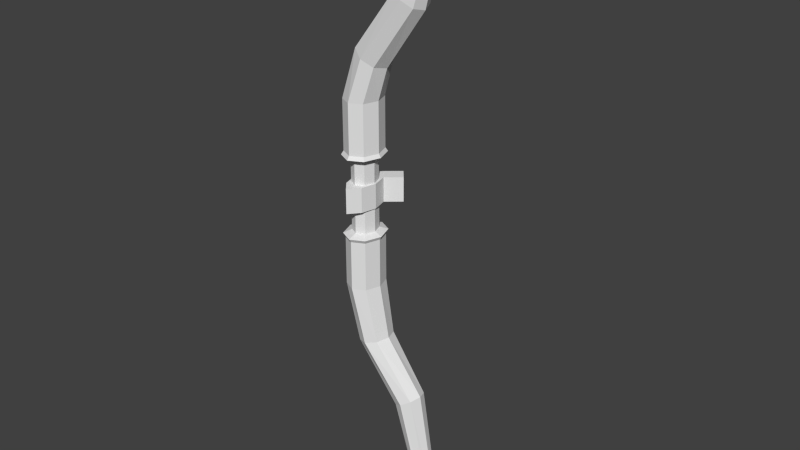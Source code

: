 # Source: bow.blend  (saved by Blender 2.76.0; exported with 4.5.12 LTS)
import bpy
from mathutils import Matrix  # noqa: F401  (used for matrix-valued properties, if any)

bpy.ops.wm.read_factory_settings(use_empty=True)
scene = bpy.context.scene
scene.name = 'Scene'

# ---- collections
col_collection_1 = bpy.data.collections.new('Collection 1'); scene.collection.children.link(col_collection_1)

# ---- world
world_world = bpy.data.worlds.new('World'); scene.world = world_world
world_world.color = (0.05088, 0.05088, 0.05088)
world_world.use_sun_shadow = False
world_world.sun_shadow_jitter_overblur = 0.0
world_world.cycles.sampling_method = 'MANUAL'
world_world.cycles.sample_map_resolution = 256

# ---- meshes
me_cylinder = bpy.data.meshes.new('Cylinder')
me_cylinder.from_pydata([(1.375, 0.1527, -5.509), (1.43, 0.1557, 4.697), (1.46, 0.108, -5.485), (1.517, 0.1101, 4.673), (1.496, -4.215e-09, -5.476), (1.553, -4.305e-09, 4.663), (1.46, -0.108, -5.485), (1.517, -0.1101, 4.673), (1.375, -0.1527, -5.509), (1.43, -0.1557, 4.697), (1.289, -0.108, -5.532), (1.343, -0.1101, 4.721), (1.254, 4.283e-09, -5.541), (1.307, 4.356e-09, 4.731), (1.289, 0.108, -5.532), (1.343, 0.1101, 4.721), (-1.677e-08, 0.3511, -1.566), (-1.677e-08, 0.3511, 1.566), (0.2039, 0.2482, 1.566), (0.2039, 0.2482, -1.566), (0.2884, -1.319e-08, 1.566), (0.2884, -1.319e-08, -1.566), (0.2039, -0.2482, 1.566), (0.2039, -0.2482, -1.566), (-5.508e-08, -0.3511, 1.566), (-5.508e-08, -0.3511, -1.566), (-0.2039, -0.2482, 1.566), (-0.2039, -0.2482, -1.566), (-0.2884, 6.338e-09, 1.566), (-0.2884, 6.338e-09, -1.566), (-0.2039, 0.2482, 1.566), (-0.2039, 0.2482, -1.566), (0.9006, 0.2908, 3.231), (1.063, 0.2127, 3.121), (1.13, 0.02397, 3.075), (1.063, -0.1647, 3.121), (0.9006, -0.2429, 3.231), (0.7382, -0.1647, 3.342), (0.671, 0.02397, 3.387), (0.7382, 0.2127, 3.342), (-1.677e-08, 0.3511, -0.7283), (-1.677e-08, 0.3511, 0.7283), (0.2039, 0.2482, 0.7283), (0.2039, 0.2482, -0.7283), (0.2884, -1.319e-08, 0.7283), (0.2884, -1.319e-08, -0.7283), (0.2039, -0.2482, 0.7283), (0.2039, -0.2482, -0.7283), (-5.508e-08, -0.3511, 0.7283), (-5.508e-08, -0.3511, -0.7283), (-0.2039, -0.2482, 0.7283), (-0.2039, -0.2482, -0.7283), (-0.2884, 6.338e-09, 0.7283), (-0.2884, 6.338e-09, -0.7283), (-0.2039, 0.2482, 0.7283), (-0.2039, 0.2482, -0.7283), (-1.352e-08, 0.3943, -0.6667), (-1.352e-08, 0.3943, 0.6667), (0.229, 0.2788, 0.6667), (0.229, 0.2788, -0.6667), (0.3239, -1.525e-08, 0.6667), (0.3239, -1.525e-08, -0.6667), (0.229, -0.2788, 0.6667), (0.229, -0.2788, -0.6667), (-5.656e-08, -0.3943, 0.6667), (-5.656e-08, -0.3943, -0.6667), (-0.229, -0.2788, 0.6667), (-0.229, -0.2788, -0.6667), (-0.3239, 6.692e-09, 0.6667), (-0.3239, 6.692e-09, -0.6667), (-0.229, 0.2788, 0.6667), (-0.229, 0.2788, -0.6667), (-2.604e-08, 0.2351, -0.2084), (-2.604e-08, 0.2351, 0.2084), (0.1366, 0.1663, 0.2084), (0.1366, 0.1663, -0.2084), (0.1932, -7.574e-09, 0.2084), (0.1932, -7.574e-09, -0.2084), (0.1366, -0.1663, 0.2084), (0.1366, -0.1663, -0.2084), (-5.17e-08, -0.2351, 0.2084), (-5.17e-08, -0.2351, -0.2084), (-0.1366, -0.1663, 0.2084), (-0.1366, -0.1663, -0.2084), (-0.1932, 5.509e-09, 0.2084), (-0.1932, 5.509e-09, -0.2084), (-0.1366, 0.1663, 0.2084), (-0.1366, 0.1663, -0.2084), (-2.027e-08, 0.4371, -0.2084), (-2.027e-08, 0.4371, 0.2084), (0.1536, 0.2561, 0.2084), (0.1536, 0.2561, -0.2084), (0.2172, -1.337e-08, 0.2084), (0.2172, -1.337e-08, -0.2084), (0.1536, -0.2561, 0.2084), (0.1536, -0.2561, -0.2084), (-4.913e-08, -0.4371, 0.2084), (-4.913e-08, -0.4371, -0.2084), (-0.1536, -0.2561, 0.2084), (-0.1536, -0.2561, -0.2084), (-0.2172, 6.781e-09, 0.2084), (-0.2172, 6.781e-09, -0.2084), (-0.1536, 0.2561, 0.2084), (-0.1536, 0.2561, -0.2084), (0.3767, 0.2276, 2.147), (0.4484, 0.01198, 2.1), (0.3767, -0.2036, 2.147), (0.2034, -0.2929, 2.263), (0.03014, -0.2036, 2.378), (-0.04163, 0.01198, 2.425), (0.03014, 0.2276, 2.378), (0.2034, 0.3169, 2.263), (1.061, 0.1728, -3.372), (1.126, -9.746e-09, -3.335), (1.061, -0.1728, -3.372), (0.9064, -0.2444, -3.463), (0.7514, -0.1728, -3.553), (0.6872, 3.852e-09, -3.591), (0.7514, 0.1728, -3.553), (0.9064, 0.2444, -3.463), (-5.174e-08, -0.2382, 0.6133), (-0.1384, -0.1684, 0.6133), (-2.575e-08, 0.2382, 0.6133), (0.1384, 0.1684, 0.6133), (0.1957, -7.934e-09, 0.6133), (-0.1957, 5.318e-09, 0.6133), (0.1384, -0.1684, 0.6133), (-0.1384, 0.1684, 0.6133), (-0.1957, 5.318e-09, -0.6133), (-0.1384, -0.1684, -0.6133), (0.1957, -7.934e-09, -0.6133), (0.1384, 0.1684, -0.6133), (0.1384, -0.1684, -0.6133), (-0.1384, 0.1684, -0.6133), (-2.575e-08, 0.2382, -0.6133), (-5.174e-08, -0.2382, -0.6133), (0.2063, 0.2977, -2.526), (0.3857, 0.2105, -2.482), (0.4601, -1.164e-08, -2.464), (0.3857, -0.2105, -2.482), (0.2063, -0.2977, -2.526), (0.02682, -0.2105, -2.57), (-0.04752, 5.122e-09, -2.589), (0.02682, 0.2105, -2.57), (0.2369, 0.6381, -0.2084), (0.2369, 0.6381, 0.2084), (0.3905, 0.4571, 0.2084), (0.3905, 0.4571, -0.2084)], [], [(32, 1, 3, 33), (33, 3, 5, 34), (34, 5, 7, 35), (35, 7, 9, 36), (36, 9, 11, 37), (37, 11, 13, 38), (3, 1, 15, 13, 11, 9, 7, 5), (39, 15, 1, 32), (38, 13, 15, 39), (0, 2, 4, 6, 8, 10, 12, 14), (142, 29, 31, 143), (52, 28, 30, 54), (143, 31, 16, 136), (54, 30, 17, 41), (141, 27, 29, 142), (50, 26, 28, 52), (140, 25, 27, 141), (48, 24, 26, 50), (139, 23, 25, 140), (46, 22, 24, 48), (138, 21, 23, 139), (44, 20, 22, 46), (137, 19, 21, 138), (42, 18, 20, 44), (136, 16, 19, 137), (41, 17, 18, 42), (109, 38, 39, 110), (110, 39, 32, 111), (108, 37, 38, 109), (107, 36, 37, 108), (106, 35, 36, 107), (105, 34, 35, 106), (104, 33, 34, 105), (111, 32, 33, 104), (16, 40, 43, 19), (55, 53, 69, 71), (19, 43, 45, 21), (49, 47, 63, 65), (21, 45, 47, 23), (54, 41, 57, 70), (23, 47, 49, 25), (44, 46, 62, 60), (25, 49, 51, 27), (40, 55, 71, 56), (27, 51, 53, 29), (47, 45, 61, 63), (31, 55, 40, 16), (50, 52, 68, 66), (29, 53, 55, 31), (42, 44, 60, 58), (134, 133, 87, 72), (132, 130, 77, 79), (121, 125, 84, 82), (123, 124, 76, 74), (128, 129, 83, 85), (130, 131, 75, 77), (120, 121, 82, 80), (122, 123, 74, 73), (46, 48, 64, 62), (43, 40, 56, 59), (52, 54, 70, 68), (51, 49, 65, 67), (41, 42, 58, 57), (48, 50, 66, 64), (45, 43, 59, 61), (53, 51, 67, 69), (80, 82, 98, 96), (73, 74, 90, 89), (83, 81, 97, 99), (84, 86, 102, 100), (75, 72, 88, 91), (78, 80, 96, 94), (87, 85, 101, 103), (81, 79, 95, 97), (124, 126, 78, 76), (127, 122, 73, 86), (135, 132, 79, 81), (133, 128, 85, 87), (126, 120, 80, 78), (131, 134, 72, 75), (125, 127, 86, 84), (129, 135, 81, 83), (90, 91, 147, 146), (91, 90, 92, 93), (93, 92, 94, 95), (95, 94, 96, 97), (97, 96, 98, 99), (99, 98, 100, 101), (103, 102, 89, 88), (101, 100, 102, 103), (77, 75, 91, 93), (85, 83, 99, 101), (74, 76, 92, 90), (82, 84, 100, 98), (79, 77, 93, 95), (72, 87, 103, 88), (76, 78, 94, 92), (86, 73, 89, 102), (17, 111, 104, 18), (18, 104, 105, 20), (20, 105, 106, 22), (22, 106, 107, 24), (24, 107, 108, 26), (26, 108, 109, 28), (30, 110, 111, 17), (28, 109, 110, 30), (0, 119, 112, 2), (2, 112, 113, 4), (4, 113, 114, 6), (6, 114, 115, 8), (8, 115, 116, 10), (10, 116, 117, 12), (14, 118, 119, 0), (12, 117, 118, 14), (68, 70, 127, 125), (62, 64, 120, 126), (70, 57, 122, 127), (60, 62, 126, 124), (57, 58, 123, 122), (64, 66, 121, 120), (58, 60, 124, 123), (66, 68, 125, 121), (67, 65, 135, 129), (59, 56, 134, 131), (71, 69, 128, 133), (65, 63, 132, 135), (61, 59, 131, 130), (69, 67, 129, 128), (63, 61, 130, 132), (56, 71, 133, 134), (119, 136, 137, 112), (112, 137, 138, 113), (113, 138, 139, 114), (114, 139, 140, 115), (115, 140, 141, 116), (116, 141, 142, 117), (118, 143, 136, 119), (117, 142, 143, 118), (144, 145, 146, 147), (91, 88, 144, 147), (88, 89, 145, 144), (89, 90, 146, 145)])
me_cylinder.use_remesh_preserve_volume = False
me_cylinder.use_remesh_preserve_attributes = False
me_cylinder.use_mirror_vertex_groups = False
me_cylinder.update()

# ---- objects
ob_cylinder = bpy.data.objects.new('Cylinder', me_cylinder)

# ---- transforms, parenting, visibility, modifiers, constraints
ob_cylinder.location = (0.0, 0.0, 0.0)
ob_cylinder.lineart.crease_threshold = 0.0

# ---- collection membership
col_collection_1.objects.link(ob_cylinder)

# ---- scene / render settings (as saved in the file)
scene.frame_start = 1; scene.frame_end = 250; scene.frame_set(0)
scene.render.engine = 'BLENDER_EEVEE_NEXT'
scene.render.resolution_percentage = 50
scene.render.dither_intensity = 0.0
scene.cycles.use_denoising = False
scene.cycles.samples = 10
scene.cycles.sampling_pattern = 'TABULATED_SOBOL'
scene.cycles.light_sampling_threshold = 0.0
scene.cycles.use_adaptive_sampling = False
scene.cycles.use_light_tree = False
scene.cycles.blur_glossy = 0.0
scene.cycles.pixel_filter_type = 'GAUSSIAN'
scene.cycles.sample_clamp_indirect = 0.0
scene.view_settings.view_transform = 'Standard'
bpy.context.view_layer.update()

# ---- added for rendering (the .blend has no active camera and no usable light): camera, sun
cam_auto = bpy.data.cameras.new('AutoCamera')
cam_auto.lens = 50.0
cam_auto.sensor_width = 36.0
cam_auto.clip_end = 1000.0
ob_auto_camera = bpy.data.objects.new('AutoCamera', cam_auto)
scene.collection.objects.link(ob_auto_camera)
ob_auto_camera.location = (10.3276, -11.5552, 7.36554)
ob_auto_camera.rotation_euler = (1.09748, -7.21219e-08, 0.694738)
scene.camera = ob_auto_camera
light_auto_sun = bpy.data.lights.new('AutoSun', 'SUN')
light_auto_sun.energy = 3.0
light_auto_sun.angle = 0.0523599
ob_auto_sun = bpy.data.objects.new('AutoSun', light_auto_sun)
scene.collection.objects.link(ob_auto_sun)
ob_auto_sun.rotation_euler = (0.872665, 0.174533, 0.523599)
bpy.context.view_layer.update()
